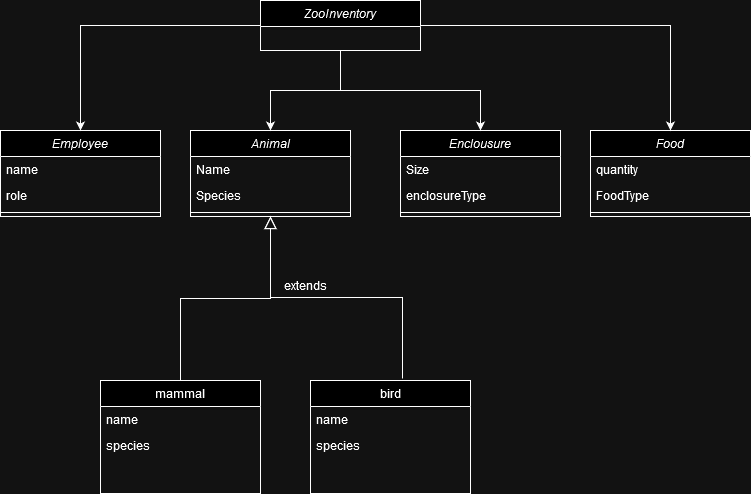

The diagram above was exported from draw.io. Its source (the exported page's mxGraphModel, read from the mxfile embedded in the PNG):
<mxGraphModel dx="794" dy="1663" grid="1" gridSize="10" guides="1" tooltips="1" connect="1" arrows="1" fold="1" page="1" pageScale="1" pageWidth="827" pageHeight="1169" math="0" shadow="0">
  <root>
    <mxCell id="WIyWlLk6GJQsqaUBKTNV-0" />
    <mxCell id="WIyWlLk6GJQsqaUBKTNV-1" parent="WIyWlLk6GJQsqaUBKTNV-0" />
    <mxCell id="zkfFHV4jXpPFQw0GAbJ--0" value="Animal" style="swimlane;fontStyle=2;align=center;verticalAlign=top;childLayout=stackLayout;horizontal=1;startSize=26;horizontalStack=0;resizeParent=1;resizeLast=0;collapsible=1;marginBottom=0;rounded=0;shadow=0;strokeWidth=1;" parent="WIyWlLk6GJQsqaUBKTNV-1" vertex="1">
      <mxGeometry x="220" y="120" width="160" height="86" as="geometry">
        <mxRectangle x="230" y="140" width="160" height="26" as="alternateBounds" />
      </mxGeometry>
    </mxCell>
    <mxCell id="zkfFHV4jXpPFQw0GAbJ--1" value="Name" style="text;align=left;verticalAlign=top;spacingLeft=4;spacingRight=4;overflow=hidden;rotatable=0;points=[[0,0.5],[1,0.5]];portConstraint=eastwest;" parent="zkfFHV4jXpPFQw0GAbJ--0" vertex="1">
      <mxGeometry y="26" width="160" height="26" as="geometry" />
    </mxCell>
    <mxCell id="zkfFHV4jXpPFQw0GAbJ--2" value="Species" style="text;align=left;verticalAlign=top;spacingLeft=4;spacingRight=4;overflow=hidden;rotatable=0;points=[[0,0.5],[1,0.5]];portConstraint=eastwest;rounded=0;shadow=0;html=0;" parent="zkfFHV4jXpPFQw0GAbJ--0" vertex="1">
      <mxGeometry y="52" width="160" height="26" as="geometry" />
    </mxCell>
    <mxCell id="zkfFHV4jXpPFQw0GAbJ--4" value="" style="line;html=1;strokeWidth=1;align=left;verticalAlign=middle;spacingTop=-1;spacingLeft=3;spacingRight=3;rotatable=0;labelPosition=right;points=[];portConstraint=eastwest;" parent="zkfFHV4jXpPFQw0GAbJ--0" vertex="1">
      <mxGeometry y="78" width="160" height="8" as="geometry" />
    </mxCell>
    <mxCell id="zkfFHV4jXpPFQw0GAbJ--6" value="mammal" style="swimlane;fontStyle=0;align=center;verticalAlign=top;childLayout=stackLayout;horizontal=1;startSize=26;horizontalStack=0;resizeParent=1;resizeLast=0;collapsible=1;marginBottom=0;rounded=0;shadow=0;strokeWidth=1;" parent="WIyWlLk6GJQsqaUBKTNV-1" vertex="1">
      <mxGeometry x="130" y="370" width="160" height="113" as="geometry">
        <mxRectangle x="130" y="380" width="160" height="26" as="alternateBounds" />
      </mxGeometry>
    </mxCell>
    <mxCell id="S83oQzCNs9OyfunAaVPJ-5" value="name" style="text;align=left;verticalAlign=top;spacingLeft=4;spacingRight=4;overflow=hidden;rotatable=0;points=[[0,0.5],[1,0.5]];portConstraint=eastwest;" parent="zkfFHV4jXpPFQw0GAbJ--6" vertex="1">
      <mxGeometry y="26" width="160" height="26" as="geometry" />
    </mxCell>
    <mxCell id="zkfFHV4jXpPFQw0GAbJ--7" value="species" style="text;align=left;verticalAlign=top;spacingLeft=4;spacingRight=4;overflow=hidden;rotatable=0;points=[[0,0.5],[1,0.5]];portConstraint=eastwest;" parent="zkfFHV4jXpPFQw0GAbJ--6" vertex="1">
      <mxGeometry y="52" width="160" height="26" as="geometry" />
    </mxCell>
    <mxCell id="zkfFHV4jXpPFQw0GAbJ--12" value="" style="endArrow=block;endSize=10;endFill=0;shadow=0;strokeWidth=1;rounded=0;curved=0;edgeStyle=elbowEdgeStyle;elbow=vertical;" parent="WIyWlLk6GJQsqaUBKTNV-1" source="zkfFHV4jXpPFQw0GAbJ--6" target="zkfFHV4jXpPFQw0GAbJ--0" edge="1">
      <mxGeometry width="160" relative="1" as="geometry">
        <mxPoint x="200" y="203" as="sourcePoint" />
        <mxPoint x="200" y="203" as="targetPoint" />
      </mxGeometry>
    </mxCell>
    <mxCell id="zkfFHV4jXpPFQw0GAbJ--16" value="" style="endArrow=block;endSize=10;endFill=0;shadow=0;strokeWidth=1;rounded=0;curved=0;edgeStyle=elbowEdgeStyle;elbow=vertical;exitX=0.575;exitY=-0.018;exitDx=0;exitDy=0;exitPerimeter=0;" parent="WIyWlLk6GJQsqaUBKTNV-1" source="5G8DtsMmwE-oLthXaRb6-13" target="zkfFHV4jXpPFQw0GAbJ--0" edge="1">
      <mxGeometry width="160" relative="1" as="geometry">
        <mxPoint x="390" y="280" as="sourcePoint" />
        <mxPoint x="310" y="271" as="targetPoint" />
      </mxGeometry>
    </mxCell>
    <mxCell id="5G8DtsMmwE-oLthXaRb6-13" value="bird" style="swimlane;fontStyle=0;align=center;verticalAlign=top;childLayout=stackLayout;horizontal=1;startSize=26;horizontalStack=0;resizeParent=1;resizeLast=0;collapsible=1;marginBottom=0;rounded=0;shadow=0;strokeWidth=1;" vertex="1" parent="WIyWlLk6GJQsqaUBKTNV-1">
      <mxGeometry x="340" y="370" width="160" height="113" as="geometry">
        <mxRectangle x="130" y="380" width="160" height="26" as="alternateBounds" />
      </mxGeometry>
    </mxCell>
    <mxCell id="5G8DtsMmwE-oLthXaRb6-14" value="name" style="text;align=left;verticalAlign=top;spacingLeft=4;spacingRight=4;overflow=hidden;rotatable=0;points=[[0,0.5],[1,0.5]];portConstraint=eastwest;" vertex="1" parent="5G8DtsMmwE-oLthXaRb6-13">
      <mxGeometry y="26" width="160" height="26" as="geometry" />
    </mxCell>
    <mxCell id="5G8DtsMmwE-oLthXaRb6-15" value="species" style="text;align=left;verticalAlign=top;spacingLeft=4;spacingRight=4;overflow=hidden;rotatable=0;points=[[0,0.5],[1,0.5]];portConstraint=eastwest;" vertex="1" parent="5G8DtsMmwE-oLthXaRb6-13">
      <mxGeometry y="52" width="160" height="26" as="geometry" />
    </mxCell>
    <mxCell id="5G8DtsMmwE-oLthXaRb6-16" value="extends" style="text;html=1;align=center;verticalAlign=middle;resizable=0;points=[];autosize=1;strokeColor=none;fillColor=none;" vertex="1" parent="WIyWlLk6GJQsqaUBKTNV-1">
      <mxGeometry x="300" y="260" width="70" height="30" as="geometry" />
    </mxCell>
    <mxCell id="5G8DtsMmwE-oLthXaRb6-18" value="Enclousure" style="swimlane;fontStyle=2;align=center;verticalAlign=top;childLayout=stackLayout;horizontal=1;startSize=26;horizontalStack=0;resizeParent=1;resizeLast=0;collapsible=1;marginBottom=0;rounded=0;shadow=0;strokeWidth=1;" vertex="1" parent="WIyWlLk6GJQsqaUBKTNV-1">
      <mxGeometry x="430" y="120" width="160" height="86" as="geometry">
        <mxRectangle x="230" y="140" width="160" height="26" as="alternateBounds" />
      </mxGeometry>
    </mxCell>
    <mxCell id="5G8DtsMmwE-oLthXaRb6-19" value="Size" style="text;align=left;verticalAlign=top;spacingLeft=4;spacingRight=4;overflow=hidden;rotatable=0;points=[[0,0.5],[1,0.5]];portConstraint=eastwest;" vertex="1" parent="5G8DtsMmwE-oLthXaRb6-18">
      <mxGeometry y="26" width="160" height="26" as="geometry" />
    </mxCell>
    <mxCell id="5G8DtsMmwE-oLthXaRb6-20" value="enclosureType" style="text;align=left;verticalAlign=top;spacingLeft=4;spacingRight=4;overflow=hidden;rotatable=0;points=[[0,0.5],[1,0.5]];portConstraint=eastwest;rounded=0;shadow=0;html=0;" vertex="1" parent="5G8DtsMmwE-oLthXaRb6-18">
      <mxGeometry y="52" width="160" height="26" as="geometry" />
    </mxCell>
    <mxCell id="5G8DtsMmwE-oLthXaRb6-21" value="" style="line;html=1;strokeWidth=1;align=left;verticalAlign=middle;spacingTop=-1;spacingLeft=3;spacingRight=3;rotatable=0;labelPosition=right;points=[];portConstraint=eastwest;" vertex="1" parent="5G8DtsMmwE-oLthXaRb6-18">
      <mxGeometry y="78" width="160" height="8" as="geometry" />
    </mxCell>
    <mxCell id="5G8DtsMmwE-oLthXaRb6-23" value="Food" style="swimlane;fontStyle=2;align=center;verticalAlign=top;childLayout=stackLayout;horizontal=1;startSize=26;horizontalStack=0;resizeParent=1;resizeLast=0;collapsible=1;marginBottom=0;rounded=0;shadow=0;strokeWidth=1;" vertex="1" parent="WIyWlLk6GJQsqaUBKTNV-1">
      <mxGeometry x="620" y="120" width="160" height="86" as="geometry">
        <mxRectangle x="230" y="140" width="160" height="26" as="alternateBounds" />
      </mxGeometry>
    </mxCell>
    <mxCell id="5G8DtsMmwE-oLthXaRb6-24" value="quantity" style="text;align=left;verticalAlign=top;spacingLeft=4;spacingRight=4;overflow=hidden;rotatable=0;points=[[0,0.5],[1,0.5]];portConstraint=eastwest;" vertex="1" parent="5G8DtsMmwE-oLthXaRb6-23">
      <mxGeometry y="26" width="160" height="26" as="geometry" />
    </mxCell>
    <mxCell id="5G8DtsMmwE-oLthXaRb6-25" value="FoodType" style="text;align=left;verticalAlign=top;spacingLeft=4;spacingRight=4;overflow=hidden;rotatable=0;points=[[0,0.5],[1,0.5]];portConstraint=eastwest;rounded=0;shadow=0;html=0;" vertex="1" parent="5G8DtsMmwE-oLthXaRb6-23">
      <mxGeometry y="52" width="160" height="26" as="geometry" />
    </mxCell>
    <mxCell id="5G8DtsMmwE-oLthXaRb6-26" value="" style="line;html=1;strokeWidth=1;align=left;verticalAlign=middle;spacingTop=-1;spacingLeft=3;spacingRight=3;rotatable=0;labelPosition=right;points=[];portConstraint=eastwest;" vertex="1" parent="5G8DtsMmwE-oLthXaRb6-23">
      <mxGeometry y="78" width="160" height="8" as="geometry" />
    </mxCell>
    <mxCell id="5G8DtsMmwE-oLthXaRb6-27" value="Employee" style="swimlane;fontStyle=2;align=center;verticalAlign=top;childLayout=stackLayout;horizontal=1;startSize=26;horizontalStack=0;resizeParent=1;resizeLast=0;collapsible=1;marginBottom=0;rounded=0;shadow=0;strokeWidth=1;" vertex="1" parent="WIyWlLk6GJQsqaUBKTNV-1">
      <mxGeometry x="30" y="120" width="160" height="86" as="geometry">
        <mxRectangle x="230" y="140" width="160" height="26" as="alternateBounds" />
      </mxGeometry>
    </mxCell>
    <mxCell id="5G8DtsMmwE-oLthXaRb6-28" value="name" style="text;align=left;verticalAlign=top;spacingLeft=4;spacingRight=4;overflow=hidden;rotatable=0;points=[[0,0.5],[1,0.5]];portConstraint=eastwest;" vertex="1" parent="5G8DtsMmwE-oLthXaRb6-27">
      <mxGeometry y="26" width="160" height="26" as="geometry" />
    </mxCell>
    <mxCell id="5G8DtsMmwE-oLthXaRb6-29" value="role" style="text;align=left;verticalAlign=top;spacingLeft=4;spacingRight=4;overflow=hidden;rotatable=0;points=[[0,0.5],[1,0.5]];portConstraint=eastwest;rounded=0;shadow=0;html=0;" vertex="1" parent="5G8DtsMmwE-oLthXaRb6-27">
      <mxGeometry y="52" width="160" height="26" as="geometry" />
    </mxCell>
    <mxCell id="5G8DtsMmwE-oLthXaRb6-30" value="" style="line;html=1;strokeWidth=1;align=left;verticalAlign=middle;spacingTop=-1;spacingLeft=3;spacingRight=3;rotatable=0;labelPosition=right;points=[];portConstraint=eastwest;" vertex="1" parent="5G8DtsMmwE-oLthXaRb6-27">
      <mxGeometry y="78" width="160" height="8" as="geometry" />
    </mxCell>
    <mxCell id="5G8DtsMmwE-oLthXaRb6-37" style="edgeStyle=orthogonalEdgeStyle;rounded=0;orthogonalLoop=1;jettySize=auto;html=1;" edge="1" parent="WIyWlLk6GJQsqaUBKTNV-1" source="5G8DtsMmwE-oLthXaRb6-32" target="5G8DtsMmwE-oLthXaRb6-27">
      <mxGeometry relative="1" as="geometry" />
    </mxCell>
    <mxCell id="5G8DtsMmwE-oLthXaRb6-38" style="edgeStyle=orthogonalEdgeStyle;rounded=0;orthogonalLoop=1;jettySize=auto;html=1;exitX=0.5;exitY=1;exitDx=0;exitDy=0;" edge="1" parent="WIyWlLk6GJQsqaUBKTNV-1" source="5G8DtsMmwE-oLthXaRb6-32" target="zkfFHV4jXpPFQw0GAbJ--0">
      <mxGeometry relative="1" as="geometry" />
    </mxCell>
    <mxCell id="5G8DtsMmwE-oLthXaRb6-39" style="edgeStyle=orthogonalEdgeStyle;rounded=0;orthogonalLoop=1;jettySize=auto;html=1;" edge="1" parent="WIyWlLk6GJQsqaUBKTNV-1" source="5G8DtsMmwE-oLthXaRb6-32" target="5G8DtsMmwE-oLthXaRb6-18">
      <mxGeometry relative="1" as="geometry" />
    </mxCell>
    <mxCell id="5G8DtsMmwE-oLthXaRb6-41" style="edgeStyle=orthogonalEdgeStyle;rounded=0;orthogonalLoop=1;jettySize=auto;html=1;exitX=1;exitY=0.5;exitDx=0;exitDy=0;" edge="1" parent="WIyWlLk6GJQsqaUBKTNV-1" source="5G8DtsMmwE-oLthXaRb6-32" target="5G8DtsMmwE-oLthXaRb6-23">
      <mxGeometry relative="1" as="geometry" />
    </mxCell>
    <mxCell id="5G8DtsMmwE-oLthXaRb6-32" value="ZooInventory" style="swimlane;fontStyle=2;align=center;verticalAlign=top;childLayout=stackLayout;horizontal=1;startSize=26;horizontalStack=0;resizeParent=1;resizeLast=0;collapsible=1;marginBottom=0;rounded=0;shadow=0;strokeWidth=1;" vertex="1" collapsed="1" parent="WIyWlLk6GJQsqaUBKTNV-1">
      <mxGeometry x="290" y="-10" width="160" height="50" as="geometry">
        <mxRectangle x="300" y="-50" width="160" height="34" as="alternateBounds" />
      </mxGeometry>
    </mxCell>
    <mxCell id="5G8DtsMmwE-oLthXaRb6-35" value="" style="line;html=1;strokeWidth=1;align=left;verticalAlign=middle;spacingTop=-1;spacingLeft=3;spacingRight=3;rotatable=0;labelPosition=right;points=[];portConstraint=eastwest;" vertex="1" parent="5G8DtsMmwE-oLthXaRb6-32">
      <mxGeometry y="26" width="160" height="8" as="geometry" />
    </mxCell>
  </root>
</mxGraphModel>